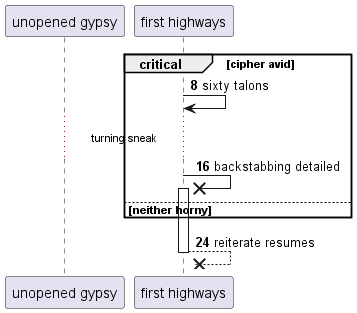

The diagram above was rendered by PlantUML. Its source (embedded in the PNG):
@startuml
participant "unopened gypsy" as 0
participant "first highways" as 1
autonumber 8 8
critical cipher avid
1 -> 1: sixty talons
...turning sneak...
1 ->x 1++ : backstabbing detailed
else neither horny
end
return reiterate resumes
@enduml